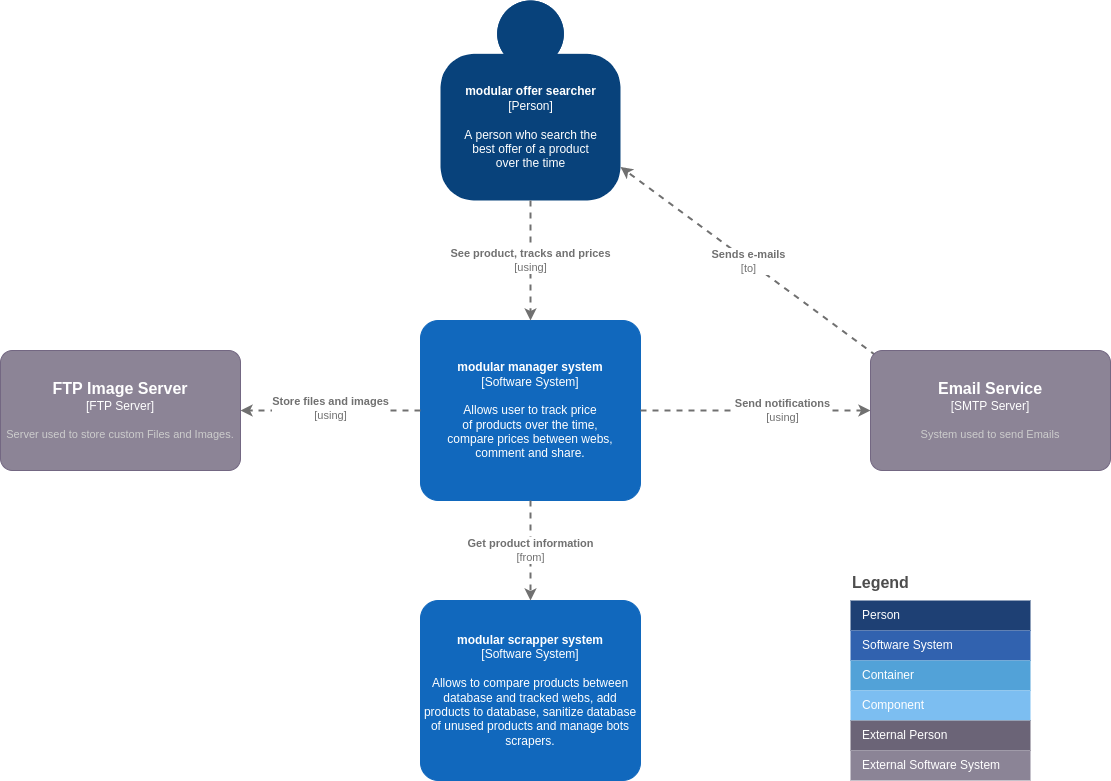

The diagram above was exported from draw.io. Its source (the exported page's mxGraphModel, read from the mxfile embedded in the PNG):
<mxGraphModel dx="2029" dy="796" grid="1" gridSize="10" guides="1" tooltips="1" connect="1" arrows="1" fold="1" page="1" pageScale="1" pageWidth="827" pageHeight="1169" math="0" shadow="0">
  <root>
    <mxCell id="0" />
    <mxCell id="1" parent="0" />
    <mxCell id="ep5mTWFzM3acJqHKT1oS-2" value="&lt;b&gt;modular offer searcher&lt;/b&gt;&lt;div&gt;[Person]&lt;/div&gt;&lt;br&gt;&lt;div&gt;A person who search the&lt;br&gt;best offer of a product&lt;br&gt;over the time&lt;/div&gt;" style="html=1;dashed=0;whitespace=wrap;fillColor=#08427b;strokeColor=none;fontColor=#ffffff;shape=mxgraph.c4.person;align=center;metaEdit=1;points=[[0.5,0,0],[1,0.5,0],[1,0.75,0],[0.75,1,0],[0.5,1,0],[0.25,1,0],[0,0.75,0],[0,0.5,0]];metaData={&quot;c4Type&quot;:{&quot;editable&quot;:false}};" parent="1" vertex="1">
      <mxGeometry x="260" y="190" width="180" height="200" as="geometry" />
    </mxCell>
    <mxCell id="ep5mTWFzM3acJqHKT1oS-3" value="&lt;b&gt;modular manager system&lt;/b&gt;&lt;div&gt;[Software System]&lt;/div&gt;&lt;br&gt;&lt;div&gt;Allows user to track price&lt;br&gt;of products over the time,&lt;br&gt;compare prices between webs,&lt;br&gt;comment and share.&lt;/div&gt;" style="rounded=1;whiteSpace=wrap;html=1;labelBackgroundColor=none;fillColor=#1168BD;fontColor=#ffffff;align=center;arcSize=10;strokeColor=#1168BD;metaEdit=1;metaData={&quot;c4Type&quot;:{&quot;editable&quot;:false}};points=[[0.25,0,0],[0.5,0,0],[0.75,0,0],[1,0.25,0],[1,0.5,0],[1,0.75,0],[0.75,1,0],[0.5,1,0],[0.25,1,0],[0,0.75,0],[0,0.5,0],[0,0.25,0]];" parent="1" vertex="1">
      <mxGeometry x="240" y="510" width="220" height="180" as="geometry" />
    </mxCell>
    <mxCell id="ep5mTWFzM3acJqHKT1oS-4" value="&lt;b&gt;modular scrapper system&lt;/b&gt;&lt;div&gt;[Software System]&lt;/div&gt;&lt;br&gt;&lt;div&gt;Allows to compare products between database and tracked webs, add products to database, sanitize database of unused products and manage bots scrapers.&lt;/div&gt;" style="rounded=1;whiteSpace=wrap;html=1;labelBackgroundColor=none;fillColor=#1168BD;fontColor=#ffffff;align=center;arcSize=10;strokeColor=#1168BD;metaEdit=1;metaData={&quot;c4Type&quot;:{&quot;editable&quot;:false}};points=[[0.25,0,0],[0.5,0,0],[0.75,0,0],[1,0.25,0],[1,0.5,0],[1,0.75,0],[0.75,1,0],[0.5,1,0],[0.25,1,0],[0,0.75,0],[0,0.5,0],[0,0.25,0]];" parent="1" vertex="1">
      <mxGeometry x="240" y="790" width="220" height="180" as="geometry" />
    </mxCell>
    <object placeholders="1" c4Type="Relationship" c4Technology="using" c4Description="See product, tracks and prices" label="&lt;div style=&quot;text-align: left&quot;&gt;&lt;div style=&quot;text-align: center&quot;&gt;&lt;b&gt;%c4Description%&lt;/b&gt;&lt;/div&gt;&lt;div style=&quot;text-align: center&quot;&gt;[%c4Technology%]&lt;/div&gt;&lt;/div&gt;" id="ep5mTWFzM3acJqHKT1oS-8">
      <mxCell style="edgeStyle=none;rounded=0;html=1;jettySize=auto;orthogonalLoop=1;strokeColor=#707070;strokeWidth=2;fontColor=#707070;jumpStyle=none;dashed=1;metaEdit=1;metaData={&quot;c4Type&quot;:{&quot;editable&quot;:false}};" parent="1" source="ep5mTWFzM3acJqHKT1oS-2" target="ep5mTWFzM3acJqHKT1oS-3" edge="1">
        <mxGeometry width="160" relative="1" as="geometry">
          <mxPoint x="340" y="460" as="sourcePoint" />
          <mxPoint x="500" y="460" as="targetPoint" />
        </mxGeometry>
      </mxCell>
    </object>
    <object placeholders="1" c4Type="Relationship" c4Technology="to" c4Description="Sends e-mails " label="&lt;div style=&quot;text-align: left&quot;&gt;&lt;div style=&quot;text-align: center&quot;&gt;&lt;b&gt;%c4Description%&lt;/b&gt;&lt;/div&gt;&lt;div style=&quot;text-align: center&quot;&gt;[%c4Technology%]&lt;/div&gt;&lt;/div&gt;" id="ep5mTWFzM3acJqHKT1oS-9">
      <mxCell style="edgeStyle=none;rounded=0;html=1;jettySize=auto;orthogonalLoop=1;strokeColor=#707070;strokeWidth=2;fontColor=#707070;jumpStyle=none;dashed=1;metaEdit=1;metaData={&quot;c4Type&quot;:{&quot;editable&quot;:false}};" parent="1" target="ep5mTWFzM3acJqHKT1oS-2" edge="1">
        <mxGeometry width="160" relative="1" as="geometry">
          <mxPoint x="695.483870967742" y="545" as="sourcePoint" />
          <mxPoint x="580" y="520" as="targetPoint" />
        </mxGeometry>
      </mxCell>
    </object>
    <object placeholders="1" c4Type="Relationship" c4Technology="from" c4Description="Get product information" label="&lt;div style=&quot;text-align: left&quot;&gt;&lt;div style=&quot;text-align: center&quot;&gt;&lt;b&gt;%c4Description%&lt;/b&gt;&lt;/div&gt;&lt;div style=&quot;text-align: center&quot;&gt;[%c4Technology%]&lt;/div&gt;&lt;/div&gt;" id="ep5mTWFzM3acJqHKT1oS-13">
      <mxCell style="edgeStyle=none;rounded=0;html=1;jettySize=auto;orthogonalLoop=1;strokeColor=#707070;strokeWidth=2;fontColor=#707070;jumpStyle=none;dashed=1;metaEdit=1;metaData={&quot;c4Type&quot;:{&quot;editable&quot;:false}};" parent="1" source="ep5mTWFzM3acJqHKT1oS-3" target="ep5mTWFzM3acJqHKT1oS-4" edge="1">
        <mxGeometry width="160" relative="1" as="geometry">
          <mxPoint x="240" y="770" as="sourcePoint" />
          <mxPoint x="400" y="770" as="targetPoint" />
        </mxGeometry>
      </mxCell>
    </object>
    <object placeholders="1" c4Type="Relationship" c4Technology="using" c4Description="Send notifications" label="&lt;div style=&quot;text-align: left&quot;&gt;&lt;div style=&quot;text-align: center&quot;&gt;&lt;b&gt;%c4Description%&lt;/b&gt;&lt;/div&gt;&lt;div style=&quot;text-align: center&quot;&gt;[%c4Technology%]&lt;/div&gt;&lt;/div&gt;" id="ep5mTWFzM3acJqHKT1oS-18">
      <mxCell style="edgeStyle=none;rounded=0;html=1;jettySize=auto;orthogonalLoop=1;strokeColor=#707070;strokeWidth=2;fontColor=#707070;jumpStyle=none;dashed=1;metaEdit=1;metaData={&quot;c4Type&quot;:{&quot;editable&quot;:false}};" parent="1" source="ep5mTWFzM3acJqHKT1oS-3" edge="1">
        <mxGeometry x="0.2417" width="160" relative="1" as="geometry">
          <mxPoint x="695.9999999999998" y="520" as="sourcePoint" />
          <mxPoint x="690" y="600" as="targetPoint" />
          <mxPoint x="-1" as="offset" />
        </mxGeometry>
      </mxCell>
    </object>
    <mxCell id="2" value="Legend" style="align=left;fontSize=16;fontStyle=1;strokeColor=none;fillColor=none;fontColor=#4D4D4D;spacingTop=-8;resizable=0;" parent="1" vertex="1">
      <mxGeometry x="670" y="760" width="180" height="30" as="geometry" />
    </mxCell>
    <mxCell id="3" value="" style="shape=table;html=1;whiteSpace=wrap;startSize=0;container=1;collapsible=0;childLayout=tableLayout;fillColor=none;align=left;spacingLeft=10;strokeColor=none;rounded=1;arcSize=11;fontColor=#FFFFFF;resizable=0;points=[[0.25,0,0],[0.5,0,0],[0.75,0,0],[1,0.25,0],[1,0.5,0],[1,0.75,0],[0.75,1,0],[0.5,1,0],[0.25,1,0],[0,0.75,0],[0,0.5,0],[0,0.25,0]];" parent="1" vertex="1">
      <mxGeometry x="670" y="790" width="180" height="180" as="geometry" />
    </mxCell>
    <mxCell id="4" value="Person" style="shape=partialRectangle;html=1;whiteSpace=wrap;connectable=0;fillColor=#1E4074;top=0;left=0;bottom=0;right=0;overflow=hidden;pointerEvents=1;align=left;spacingLeft=10;strokeColor=none;fontColor=#FFFFFF;" parent="3" vertex="1">
      <mxGeometry width="180" height="30" as="geometry" />
    </mxCell>
    <mxCell id="5" value="Software System" style="shape=partialRectangle;html=1;whiteSpace=wrap;connectable=0;fillColor=#3162AF;top=0;left=0;bottom=0;right=0;overflow=hidden;pointerEvents=1;align=left;spacingLeft=10;fontColor=#FFFFFF;" parent="3" vertex="1">
      <mxGeometry y="30" width="180" height="30" as="geometry" />
    </mxCell>
    <mxCell id="6" value="Container" style="shape=partialRectangle;html=1;whiteSpace=wrap;connectable=0;fillColor=#52A2D8;top=0;left=0;bottom=0;right=0;overflow=hidden;pointerEvents=1;align=left;spacingLeft=10;fontColor=#FFFFFF;" parent="3" vertex="1">
      <mxGeometry y="60" width="180" height="30" as="geometry" />
    </mxCell>
    <mxCell id="7" value="Component" style="shape=partialRectangle;html=1;whiteSpace=wrap;connectable=0;fillColor=#7CBEF1;top=0;left=0;bottom=0;right=0;overflow=hidden;pointerEvents=1;align=left;spacingLeft=10;fontColor=#FFFFFF;" parent="3" vertex="1">
      <mxGeometry y="90" width="180" height="30" as="geometry" />
    </mxCell>
    <mxCell id="8" value="External Person" style="shape=partialRectangle;html=1;whiteSpace=wrap;connectable=0;fillColor=#6B6477;top=0;left=0;bottom=0;right=0;overflow=hidden;pointerEvents=1;align=left;spacingLeft=10;fontColor=#FFFFFF;" parent="3" vertex="1">
      <mxGeometry y="120" width="180" height="30" as="geometry" />
    </mxCell>
    <mxCell id="9" value="External Software System" style="shape=partialRectangle;html=1;whiteSpace=wrap;connectable=0;fillColor=#8B8496;top=0;left=0;bottom=0;right=0;overflow=hidden;pointerEvents=1;align=left;spacingLeft=10;fontColor=#FFFFFF;" parent="3" vertex="1">
      <mxGeometry y="150" width="180" height="30" as="geometry" />
    </mxCell>
    <object placeholders="1" c4Name="FTP Image Server" c4Type="FTP Server" c4Description="Server used to store custom Files and Images." label="&lt;font style=&quot;font-size: 16px&quot;&gt;&lt;b&gt;%c4Name%&lt;/b&gt;&lt;/font&gt;&lt;div&gt;[%c4Type%]&lt;/div&gt;&lt;br&gt;&lt;div&gt;&lt;font style=&quot;font-size: 11px&quot;&gt;&lt;font color=&quot;#cccccc&quot;&gt;%c4Description%&lt;/font&gt;&lt;/div&gt;" id="10">
      <mxCell style="rounded=1;whiteSpace=wrap;html=1;labelBackgroundColor=none;fillColor=#8C8496;fontColor=#ffffff;align=center;arcSize=10;strokeColor=#736782;metaEdit=1;resizable=0;points=[[0.25,0,0],[0.5,0,0],[0.75,0,0],[1,0.25,0],[1,0.5,0],[1,0.75,0],[0.75,1,0],[0.5,1,0],[0.25,1,0],[0,0.75,0],[0,0.5,0],[0,0.25,0]];" vertex="1" parent="1">
        <mxGeometry x="-180" y="540" width="240" height="120" as="geometry" />
      </mxCell>
    </object>
    <object placeholders="1" c4Type="Relationship" c4Technology="using" c4Description="Store files and images" label="&lt;div style=&quot;text-align: left&quot;&gt;&lt;div style=&quot;text-align: center&quot;&gt;&lt;b&gt;%c4Description%&lt;/b&gt;&lt;/div&gt;&lt;div style=&quot;text-align: center&quot;&gt;[%c4Technology%]&lt;/div&gt;&lt;/div&gt;" id="11">
      <mxCell style="edgeStyle=none;rounded=0;html=1;jettySize=auto;orthogonalLoop=1;strokeColor=#707070;strokeWidth=2;fontColor=#707070;jumpStyle=none;dashed=1;metaEdit=1;metaData={&quot;c4Type&quot;:{&quot;editable&quot;:false}};" edge="1" parent="1" source="ep5mTWFzM3acJqHKT1oS-3" target="10">
        <mxGeometry x="-0.0003" y="-2" width="160" relative="1" as="geometry">
          <mxPoint x="380" y="605" as="sourcePoint" />
          <mxPoint x="700" y="610" as="targetPoint" />
          <mxPoint as="offset" />
        </mxGeometry>
      </mxCell>
    </object>
    <object placeholders="1" c4Name="Email Service" c4Type="SMTP Server" c4Description="System used to send Emails" label="&lt;font style=&quot;font-size: 16px&quot;&gt;&lt;b&gt;%c4Name%&lt;/b&gt;&lt;/font&gt;&lt;div&gt;[%c4Type%]&lt;/div&gt;&lt;br&gt;&lt;div&gt;&lt;font style=&quot;font-size: 11px&quot;&gt;&lt;font color=&quot;#cccccc&quot;&gt;%c4Description%&lt;/font&gt;&lt;/div&gt;" id="12">
      <mxCell style="rounded=1;whiteSpace=wrap;html=1;labelBackgroundColor=none;fillColor=#8C8496;fontColor=#ffffff;align=center;arcSize=10;strokeColor=#736782;metaEdit=1;resizable=0;points=[[0.25,0,0],[0.5,0,0],[0.75,0,0],[1,0.25,0],[1,0.5,0],[1,0.75,0],[0.75,1,0],[0.5,1,0],[0.25,1,0],[0,0.75,0],[0,0.5,0],[0,0.25,0]];" vertex="1" parent="1">
        <mxGeometry x="690" y="540" width="240" height="120" as="geometry" />
      </mxCell>
    </object>
  </root>
</mxGraphModel>